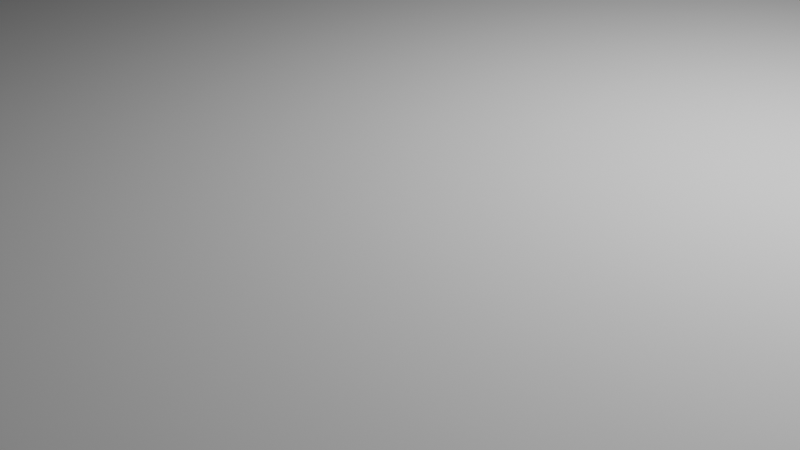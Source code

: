 # Source: eight_cut_room.blend  (saved by Blender 5.1.30; exported with 4.5.12 LTS)
import bpy
from mathutils import Matrix  # noqa: F401  (used for matrix-valued properties, if any)

bpy.ops.wm.read_factory_settings(use_empty=True)
scene = bpy.context.scene
scene.name = 'Scene'

# ---- collections
col_collection = bpy.data.collections.new('Collection'); scene.collection.children.link(col_collection)

# ---- world
world_world = bpy.data.worlds.new('World'); scene.world = world_world
world_world.use_nodes = True; world_world.node_tree.nodes.clear()
_N = world_world.node_tree.nodes; _L = world_world.node_tree.links
n0 = _N.new('ShaderNodeOutputWorld'); n0.name = 'World Output'; n0.location = (200, 100)
n1 = _N.new('ShaderNodeBackground'); n1.name = 'Background'; n1.location = (-200, 100)
n1.inputs[0].default_value = (0.05088, 0.05088, 0.05088, 1.0)
_L.new(n1.outputs[0], n0.inputs[0])
n0.is_active_output = True
world_world.color = (0.05088, 0.05088, 0.05088)
world_world.sun_shadow_jitter_overblur = 0.0

# ---- cameras
cam_camera = bpy.data.cameras.new('Camera')
cam_camera.clip_end = 100.0
cam_camera.ortho_scale = 7.314

# ---- lights
light_light = bpy.data.lights.new('Light', 'POINT')
light_light.energy = 1000.0
light_light.shadow_soft_size = 0.1

# ---- meshes
me_cube_002 = bpy.data.meshes.new('Cube.002')
me_cube_002.from_pydata([(-1.0, -1.0, -1.0), (-1.0, -1.0, 1.0), (-1.0, 1.0, -1.0), (-1.0, 1.0, 1.0), (1.0, -1.0, -1.0), (1.0, -1.0, 1.0), (1.0, 1.0, -1.0), (1.0, 1.0, 1.0), (-1.0, 0.7778, -1.0), (-1.0, 0.5556, -1.0), (-1.0, 0.3333, -1.0), (-1.0, 0.1111, -1.0), (-1.0, -0.1111, -1.0), (-1.0, -0.3333, -1.0), (-1.0, -0.5556, -1.0), (-1.0, -0.7778, -1.0), (-1.0, -0.7778, 1.0), (-1.0, -0.5556, 1.0), (-1.0, -0.3333, 1.0), (-1.0, -0.1111, 1.0), (-1.0, 0.1111, 1.0), (-1.0, 0.3333, 1.0), (-1.0, 0.5556, 1.0), (-1.0, 0.7778, 1.0), (0.7778, 1.0, -1.0), (0.5556, 1.0, -1.0), (0.3333, 1.0, -1.0), (0.1111, 1.0, -1.0), (-0.1111, 1.0, -1.0), (-0.3333, 1.0, -1.0), (-0.5556, 1.0, -1.0), (-0.7778, 1.0, -1.0), (-0.7778, 1.0, 1.0), (-0.5556, 1.0, 1.0), (-0.3333, 1.0, 1.0), (-0.1111, 1.0, 1.0), (0.1111, 1.0, 1.0), (0.3333, 1.0, 1.0), (0.5556, 1.0, 1.0), (0.7778, 1.0, 1.0), (1.0, -0.7778, -1.0), (1.0, -0.5556, -1.0), (1.0, -0.3333, -1.0), (1.0, -0.1111, -1.0), (1.0, 0.1111, -1.0), (1.0, 0.3333, -1.0), (1.0, 0.5556, -1.0), (1.0, 0.7778, -1.0), (1.0, 0.7778, 1.0), (1.0, 0.5556, 1.0), (1.0, 0.3333, 1.0), (1.0, 0.1111, 1.0), (1.0, -0.1111, 1.0), (1.0, -0.3333, 1.0), (1.0, -0.5556, 1.0), (1.0, -0.7778, 1.0), (-0.7778, -1.0, -1.0), (-0.5556, -1.0, -1.0), (-0.3333, -1.0, -1.0), (-0.1111, -1.0, -1.0), (0.1111, -1.0, -1.0), (0.3333, -1.0, -1.0), (0.5556, -1.0, -1.0), (0.7778, -1.0, -1.0), (0.7778, -1.0, 1.0), (0.5556, -1.0, 1.0), (0.3333, -1.0, 1.0), (0.1111, -1.0, 1.0), (-0.1111, -1.0, 1.0), (-0.3333, -1.0, 1.0), (-0.5556, -1.0, 1.0), (-0.7778, -1.0, 1.0), (0.7778, 0.7778, 1.0), (0.7778, 0.5556, 1.0), (0.7778, 0.3333, 1.0), (0.7778, 0.1111, 1.0), (0.7778, -0.1111, 1.0), (0.7778, -0.3333, 1.0), (0.7778, -0.5556, 1.0), (0.7778, -0.7778, 1.0), (0.5556, 0.7778, 1.0), (0.5556, 0.5556, 1.0), (0.5556, 0.3333, 1.0), (0.5556, 0.1111, 1.0), (0.5556, -0.1111, 1.0), (0.5556, -0.3333, 1.0), (0.5556, -0.5556, 1.0), (0.5556, -0.7778, 1.0), (0.3333, 0.7778, 1.0), (0.3333, 0.5556, 1.0), (0.3333, 0.3333, 1.0), (0.3333, 0.1111, 1.0), (0.3333, -0.1111, 1.0), (0.3333, -0.3333, 1.0), (0.3333, -0.5556, 1.0), (0.3333, -0.7778, 1.0), (0.1111, 0.7778, 1.0), (0.1111, 0.5556, 1.0), (0.1111, 0.3333, 1.0), (0.1111, 0.1111, 1.0), (0.1111, -0.1111, 1.0), (0.1111, -0.3333, 1.0), (0.1111, -0.5556, 1.0), (0.1111, -0.7778, 1.0), (-0.1111, 0.7778, 1.0), (-0.1111, 0.5556, 1.0), (-0.1111, 0.3333, 1.0), (-0.1111, 0.1111, 1.0), (-0.1111, -0.1111, 1.0), (-0.1111, -0.3333, 1.0), (-0.1111, -0.5556, 1.0), (-0.1111, -0.7778, 1.0), (-0.3333, 0.7778, 1.0), (-0.3333, 0.5556, 1.0), (-0.3333, 0.3333, 1.0), (-0.3333, 0.1111, 1.0), (-0.3333, -0.1111, 1.0), (-0.3333, -0.3333, 1.0), (-0.3333, -0.5556, 1.0), (-0.3333, -0.7778, 1.0), (-0.5556, 0.7778, 1.0), (-0.5556, 0.5556, 1.0), (-0.5556, 0.3333, 1.0), (-0.5556, 0.1111, 1.0), (-0.5556, -0.1111, 1.0), (-0.5556, -0.3333, 1.0), (-0.5556, -0.5556, 1.0), (-0.5556, -0.7778, 1.0), (-0.7778, 0.7778, 1.0), (-0.7778, 0.5556, 1.0), (-0.7778, 0.3333, 1.0), (-0.7778, 0.1111, 1.0), (-0.7778, -0.1111, 1.0), (-0.7778, -0.3333, 1.0), (-0.7778, -0.5556, 1.0), (-0.7778, -0.7778, 1.0), (-0.7778, 0.7778, -1.0), (-0.7778, 0.5556, -1.0), (-0.7778, 0.3333, -1.0), (-0.7778, 0.1111, -1.0), (-0.7778, -0.1111, -1.0), (-0.7778, -0.3333, -1.0), (-0.7778, -0.5556, -1.0), (-0.7778, -0.7778, -1.0), (-0.5556, 0.7778, -1.0), (-0.5556, 0.5556, -1.0), (-0.5556, 0.3333, -1.0), (-0.5556, 0.1111, -1.0), (-0.5556, -0.1111, -1.0), (-0.5556, -0.3333, -1.0), (-0.5556, -0.5556, -1.0), (-0.5556, -0.7778, -1.0), (-0.3333, 0.7778, -1.0), (-0.3333, 0.5556, -1.0), (-0.3333, 0.3333, -1.0), (-0.3333, 0.1111, -1.0), (-0.3333, -0.1111, -1.0), (-0.3333, -0.3333, -1.0), (-0.3333, -0.5556, -1.0), (-0.3333, -0.7778, -1.0), (-0.1111, 0.7778, -1.0), (-0.1111, 0.5556, -1.0), (-0.1111, 0.3333, -1.0), (-0.1111, 0.1111, -1.0), (-0.1111, -0.1111, -1.0), (-0.1111, -0.3333, -1.0), (-0.1111, -0.5556, -1.0), (-0.1111, -0.7778, -1.0), (0.1111, 0.7778, -1.0), (0.1111, 0.5556, -1.0), (0.1111, 0.3333, -1.0), (0.1111, 0.1111, -1.0), (0.1111, -0.1111, -1.0), (0.1111, -0.3333, -1.0), (0.1111, -0.5556, -1.0), (0.1111, -0.7778, -1.0), (0.3333, 0.7778, -1.0), (0.3333, 0.5556, -1.0), (0.3333, 0.3333, -1.0), (0.3333, 0.1111, -1.0), (0.3333, -0.1111, -1.0), (0.3333, -0.3333, -1.0), (0.3333, -0.5556, -1.0), (0.3333, -0.7778, -1.0), (0.5556, 0.7778, -1.0), (0.5556, 0.5556, -1.0), (0.5556, 0.3333, -1.0), (0.5556, 0.1111, -1.0), (0.5556, -0.1111, -1.0), (0.5556, -0.3333, -1.0), (0.5556, -0.5556, -1.0), (0.5556, -0.7778, -1.0), (0.7778, 0.7778, -1.0), (0.7778, 0.5556, -1.0), (0.7778, 0.3333, -1.0), (0.7778, 0.1111, -1.0), (0.7778, -0.1111, -1.0), (0.7778, -0.3333, -1.0), (0.7778, -0.5556, -1.0), (0.7778, -0.7778, -1.0)], [], [(199, 63, 4, 40), (135, 71, 1, 16), (55, 5, 64, 79), (79, 64, 65, 87), (87, 65, 66, 95), (95, 66, 67, 103), (103, 67, 68, 111), (111, 68, 69, 119), (119, 69, 70, 127), (127, 70, 71, 135), (7, 48, 72, 39), (48, 49, 73, 72), (49, 50, 74, 73), (50, 51, 75, 74), (51, 52, 76, 75), (52, 53, 77, 76), (53, 54, 78, 77), (54, 55, 79, 78), (39, 72, 80, 38), (72, 73, 81, 80), (73, 74, 82, 81), (74, 75, 83, 82), (75, 76, 84, 83), (76, 77, 85, 84), (77, 78, 86, 85), (78, 79, 87, 86), (38, 80, 88, 37), (80, 81, 89, 88), (81, 82, 90, 89), (82, 83, 91, 90), (83, 84, 92, 91), (84, 85, 93, 92), (85, 86, 94, 93), (86, 87, 95, 94), (37, 88, 96, 36), (88, 89, 97, 96), (89, 90, 98, 97), (90, 91, 99, 98), (91, 92, 100, 99), (92, 93, 101, 100), (93, 94, 102, 101), (94, 95, 103, 102), (36, 96, 104, 35), (96, 97, 105, 104), (97, 98, 106, 105), (98, 99, 107, 106), (99, 100, 108, 107), (100, 101, 109, 108), (101, 102, 110, 109), (102, 103, 111, 110), (35, 104, 112, 34), (104, 105, 113, 112), (105, 106, 114, 113), (106, 107, 115, 114), (107, 108, 116, 115), (108, 109, 117, 116), (109, 110, 118, 117), (110, 111, 119, 118), (34, 112, 120, 33), (112, 113, 121, 120), (113, 114, 122, 121), (114, 115, 123, 122), (115, 116, 124, 123), (116, 117, 125, 124), (117, 118, 126, 125), (118, 119, 127, 126), (33, 120, 128, 32), (120, 121, 129, 128), (121, 122, 130, 129), (122, 123, 131, 130), (123, 124, 132, 131), (124, 125, 133, 132), (125, 126, 134, 133), (126, 127, 135, 134), (32, 128, 23, 3), (128, 129, 22, 23), (129, 130, 21, 22), (130, 131, 20, 21), (131, 132, 19, 20), (132, 133, 18, 19), (133, 134, 17, 18), (134, 135, 16, 17), (15, 0, 56, 143), (143, 56, 57, 151), (151, 57, 58, 159), (159, 58, 59, 167), (167, 59, 60, 175), (175, 60, 61, 183), (183, 61, 62, 191), (191, 62, 63, 199), (2, 8, 136, 31), (8, 9, 137, 136), (9, 10, 138, 137), (10, 11, 139, 138), (11, 12, 140, 139), (12, 13, 141, 140), (13, 14, 142, 141), (14, 15, 143, 142), (31, 136, 144, 30), (136, 137, 145, 144), (137, 138, 146, 145), (138, 139, 147, 146), (139, 140, 148, 147), (140, 141, 149, 148), (141, 142, 150, 149), (142, 143, 151, 150), (30, 144, 152, 29), (144, 145, 153, 152), (145, 146, 154, 153), (146, 147, 155, 154), (147, 148, 156, 155), (148, 149, 157, 156), (149, 150, 158, 157), (150, 151, 159, 158), (29, 152, 160, 28), (152, 153, 161, 160), (153, 154, 162, 161), (154, 155, 163, 162), (155, 156, 164, 163), (156, 157, 165, 164), (157, 158, 166, 165), (158, 159, 167, 166), (28, 160, 168, 27), (160, 161, 169, 168), (161, 162, 170, 169), (162, 163, 171, 170), (163, 164, 172, 171), (164, 165, 173, 172), (165, 166, 174, 173), (166, 167, 175, 174), (27, 168, 176, 26), (168, 169, 177, 176), (169, 170, 178, 177), (170, 171, 179, 178), (171, 172, 180, 179), (172, 173, 181, 180), (173, 174, 182, 181), (174, 175, 183, 182), (26, 176, 184, 25), (176, 177, 185, 184), (177, 178, 186, 185), (178, 179, 187, 186), (179, 180, 188, 187), (180, 181, 189, 188), (181, 182, 190, 189), (182, 183, 191, 190), (25, 184, 192, 24), (184, 185, 193, 192), (185, 186, 194, 193), (186, 187, 195, 194), (187, 188, 196, 195), (188, 189, 197, 196), (189, 190, 198, 197), (190, 191, 199, 198), (24, 192, 47, 6), (192, 193, 46, 47), (193, 194, 45, 46), (194, 195, 44, 45), (195, 196, 43, 44), (196, 197, 42, 43), (197, 198, 41, 42), (198, 199, 40, 41), (56, 0, 1, 71), (4, 63, 64, 5), (63, 62, 65, 64), (62, 61, 66, 65), (61, 60, 67, 66), (60, 59, 68, 67), (59, 58, 69, 68), (58, 57, 70, 69), (57, 56, 71, 70), (40, 4, 5, 55), (6, 47, 48, 7), (47, 46, 49, 48), (46, 45, 50, 49), (45, 44, 51, 50), (44, 43, 52, 51), (43, 42, 53, 52), (42, 41, 54, 53), (41, 40, 55, 54), (24, 6, 7, 39), (2, 31, 32, 3), (31, 30, 33, 32), (30, 29, 34, 33), (29, 28, 35, 34), (28, 27, 36, 35), (27, 26, 37, 36), (26, 25, 38, 37), (25, 24, 39, 38), (8, 2, 3, 23), (0, 15, 16, 1), (15, 14, 17, 16), (14, 13, 18, 17), (13, 12, 19, 18), (12, 11, 20, 19), (11, 10, 21, 20), (10, 9, 22, 21), (9, 8, 23, 22)])
_uv = me_cube_002.uv_layers.new(name='UVMap')
_uv.uv.foreach_set('vector', [0.3472, 0.7222, 0.3472, 0.75, 0.375, 0.75, 0.375, 0.7222, 0.8472, 0.7222, 0.8472, 0.75, 0.875, 0.75, 0.875, 0.7222, 0.625, 0.7222, 0.625, 0.75, 0.6528, 0.75, 0.6528, 0.7222, 0.6528, 0.7222, 0.6528, 0.75, 0.6806, 0.75, 0.6806, 0.7222, 0.6806, 0.7222, 0.6806, 0.75, 0.7083, 0.75, 0.7083, 0.7222, 0.7083, 0.7222, 0.7083, 0.75, 0.7361, 0.75, 0.7361, 0.7222, 0.7361, 0.7222, 0.7361, 0.75, 0.7639, 0.75, 0.7639, 0.7222, 0.7639, 0.7222, 0.7639, 0.75, 0.7917, 0.75, 0.7917, 0.7222, 0.7917, 0.7222, 0.7917, 0.75, 0.8194, 0.75, 0.8194, 0.7222, 0.8194, 0.7222, 0.8194, 0.75, 0.8472, 0.75, 0.8472, 0.7222, 0.625, 0.5, 0.625, 0.5278, 0.6528, 0.5278, 0.6528, 0.5, 0.625, 0.5278, 0.625, 0.5556, 0.6528, 0.5556, 0.6528, 0.5278, 0.625, 0.5556, 0.625, 0.5833, 0.6528, 0.5833, 0.6528, 0.5556, 0.625, 0.5833, 0.625, 0.6111, 0.6528, 0.6111, 0.6528, 0.5833, 0.625, 0.6111, 0.625, 0.6389, 0.6528, 0.6389, 0.6528, 0.6111, 0.625, 0.6389, 0.625, 0.6667, 0.6528, 0.6667, 0.6528, 0.6389, 0.625, 0.6667, 0.625, 0.6944, 0.6528, 0.6944, 0.6528, 0.6667, 0.625, 0.6944, 0.625, 0.7222, 0.6528, 0.7222, 0.6528, 0.6944, 0.6528, 0.5, 0.6528, 0.5278, 0.6806, 0.5278, 0.6806, 0.5, 0.6528, 0.5278, 0.6528, 0.5556, 0.6806, 0.5556, 0.6806, 0.5278, 0.6528, 0.5556, 0.6528, 0.5833, 0.6806, 0.5833, 0.6806, 0.5556, 0.6528, 0.5833, 0.6528, 0.6111, 0.6806, 0.6111, 0.6806, 0.5833, 0.6528, 0.6111, 0.6528, 0.6389, 0.6806, 0.6389, 0.6806, 0.6111, 0.6528, 0.6389, 0.6528, 0.6667, 0.6806, 0.6667, 0.6806, 0.6389, 0.6528, 0.6667, 0.6528, 0.6944, 0.6806, 0.6944, 0.6806, 0.6667, 0.6528, 0.6944, 0.6528, 0.7222, 0.6806, 0.7222, 0.6806, 0.6944, 0.6806, 0.5, 0.6806, 0.5278, 0.7083, 0.5278, 0.7083, 0.5, 0.6806, 0.5278, 0.6806, 0.5556, 0.7083, 0.5556, 0.7083, 0.5278, 0.6806, 0.5556, 0.6806, 0.5833, 0.7083, 0.5833, 0.7083, 0.5556, 0.6806, 0.5833, 0.6806, 0.6111, 0.7083, 0.6111, 0.7083, 0.5833, 0.6806, 0.6111, 0.6806, 0.6389, 0.7083, 0.6389, 0.7083, 0.6111, 0.6806, 0.6389, 0.6806, 0.6667, 0.7083, 0.6667, 0.7083, 0.6389, 0.6806, 0.6667, 0.6806, 0.6944, 0.7083, 0.6944, 0.7083, 0.6667, 0.6806, 0.6944, 0.6806, 0.7222, 0.7083, 0.7222, 0.7083, 0.6944, 0.7083, 0.5, 0.7083, 0.5278, 0.7361, 0.5278, 0.7361, 0.5, 0.7083, 0.5278, 0.7083, 0.5556, 0.7361, 0.5556, 0.7361, 0.5278, 0.7083, 0.5556, 0.7083, 0.5833, 0.7361, 0.5833, 0.7361, 0.5556, 0.7083, 0.5833, 0.7083, 0.6111, 0.7361, 0.6111, 0.7361, 0.5833, 0.7083, 0.6111, 0.7083, 0.6389, 0.7361, 0.6389, 0.7361, 0.6111, 0.7083, 0.6389, 0.7083, 0.6667, 0.7361, 0.6667, 0.7361, 0.6389, 0.7083, 0.6667, 0.7083, 0.6944, 0.7361, 0.6944, 0.7361, 0.6667, 0.7083, 0.6944, 0.7083, 0.7222, 0.7361, 0.7222, 0.7361, 0.6944, 0.7361, 0.5, 0.7361, 0.5278, 0.7639, 0.5278, 0.7639, 0.5, 0.7361, 0.5278, 0.7361, 0.5556, 0.7639, 0.5556, 0.7639, 0.5278, 0.7361, 0.5556, 0.7361, 0.5833, 0.7639, 0.5833, 0.7639, 0.5556, 0.7361, 0.5833, 0.7361, 0.6111, 0.7639, 0.6111, 0.7639, 0.5833, 0.7361, 0.6111, 0.7361, 0.6389, 0.7639, 0.6389, 0.7639, 0.6111, 0.7361, 0.6389, 0.7361, 0.6667, 0.7639, 0.6667, 0.7639, 0.6389, 0.7361, 0.6667, 0.7361, 0.6944, 0.7639, 0.6944, 0.7639, 0.6667, 0.7361, 0.6944, 0.7361, 0.7222, 0.7639, 0.7222, 0.7639, 0.6944, 0.7639, 0.5, 0.7639, 0.5278, 0.7917, 0.5278, 0.7917, 0.5, 0.7639, 0.5278, 0.7639, 0.5556, 0.7917, 0.5556, 0.7917, 0.5278, 0.7639, 0.5556, 0.7639, 0.5833, 0.7917, 0.5833, 0.7917, 0.5556, 0.7639, 0.5833, 0.7639, 0.6111, 0.7917, 0.6111, 0.7917, 0.5833, 0.7639, 0.6111, 0.7639, 0.6389, 0.7917, 0.6389, 0.7917, 0.6111, 0.7639, 0.6389, 0.7639, 0.6667, 0.7917, 0.6667, 0.7917, 0.6389, 0.7639, 0.6667, 0.7639, 0.6944, 0.7917, 0.6944, 0.7917, 0.6667, 0.7639, 0.6944, 0.7639, 0.7222, 0.7917, 0.7222, 0.7917, 0.6944, 0.7917, 0.5, 0.7917, 0.5278, 0.8194, 0.5278, 0.8194, 0.5, 0.7917, 0.5278, 0.7917, 0.5556, 0.8194, 0.5556, 0.8194, 0.5278, 0.7917, 0.5556, 0.7917, 0.5833, 0.8194, 0.5833, 0.8194, 0.5556, 0.7917, 0.5833, 0.7917, 0.6111, 0.8194, 0.6111, 0.8194, 0.5833, 0.7917, 0.6111, 0.7917, 0.6389, 0.8194, 0.6389, 0.8194, 0.6111, 0.7917, 0.6389, 0.7917, 0.6667, 0.8194, 0.6667, 0.8194, 0.6389, 0.7917, 0.6667, 0.7917, 0.6944, 0.8194, 0.6944, 0.8194, 0.6667, 0.7917, 0.6944, 0.7917, 0.7222, 0.8194, 0.7222, 0.8194, 0.6944, 0.8194, 0.5, 0.8194, 0.5278, 0.8472, 0.5278, 0.8472, 0.5, 0.8194, 0.5278, 0.8194, 0.5556, 0.8472, 0.5556, 0.8472, 0.5278, 0.8194, 0.5556, 0.8194, 0.5833, 0.8472, 0.5833, 0.8472, 0.5556, 0.8194, 0.5833, 0.8194, 0.6111, 0.8472, 0.6111, 0.8472, 0.5833, 0.8194, 0.6111, 0.8194, 0.6389, 0.8472, 0.6389, 0.8472, 0.6111, 0.8194, 0.6389, 0.8194, 0.6667, 0.8472, 0.6667, 0.8472, 0.6389, 0.8194, 0.6667, 0.8194, 0.6944, 0.8472, 0.6944, 0.8472, 0.6667, 0.8194, 0.6944, 0.8194, 0.7222, 0.8472, 0.7222, 0.8472, 0.6944, 0.8472, 0.5, 0.8472, 0.5278, 0.875, 0.5278, 0.875, 0.5, 0.8472, 0.5278, 0.8472, 0.5556, 0.875, 0.5556, 0.875, 0.5278, 0.8472, 0.5556, 0.8472, 0.5833, 0.875, 0.5833, 0.875, 0.5556, 0.8472, 0.5833, 0.8472, 0.6111, 0.875, 0.6111, 0.875, 0.5833, 0.8472, 0.6111, 0.8472, 0.6389, 0.875, 0.6389, 0.875, 0.6111, 0.8472, 0.6389, 0.8472, 0.6667, 0.875, 0.6667, 0.875, 0.6389, 0.8472, 0.6667, 0.8472, 0.6944, 0.875, 0.6944, 0.875, 0.6667, 0.8472, 0.6944, 0.8472, 0.7222, 0.875, 0.7222, 0.875, 0.6944, 0.125, 0.7222, 0.125, 0.75, 0.1528, 0.75, 0.1528, 0.7222, 0.1528, 0.7222, 0.1528, 0.75, 0.1806, 0.75, 0.1806, 0.7222, 0.1806, 0.7222, 0.1806, 0.75, 0.2083, 0.75, 0.2083, 0.7222, 0.2083, 0.7222, 0.2083, 0.75, 0.2361, 0.75, 0.2361, 0.7222, 0.2361, 0.7222, 0.2361, 0.75, 0.2639, 0.75, 0.2639, 0.7222, 0.2639, 0.7222, 0.2639, 0.75, 0.2917, 0.75, 0.2917, 0.7222, 0.2917, 0.7222, 0.2917, 0.75, 0.3194, 0.75, 0.3194, 0.7222, 0.3194, 0.7222, 0.3194, 0.75, 0.3472, 0.75, 0.3472, 0.7222, 0.125, 0.5, 0.125, 0.5278, 0.1528, 0.5278, 0.1528, 0.5, 0.125, 0.5278, 0.125, 0.5556, 0.1528, 0.5556, 0.1528, 0.5278, 0.125, 0.5556, 0.125, 0.5833, 0.1528, 0.5833, 0.1528, 0.5556, 0.125, 0.5833, 0.125, 0.6111, 0.1528, 0.6111, 0.1528, 0.5833, 0.125, 0.6111, 0.125, 0.6389, 0.1528, 0.6389, 0.1528, 0.6111, 0.125, 0.6389, 0.125, 0.6667, 0.1528, 0.6667, 0.1528, 0.6389, 0.125, 0.6667, 0.125, 0.6944, 0.1528, 0.6944, 0.1528, 0.6667, 0.125, 0.6944, 0.125, 0.7222, 0.1528, 0.7222, 0.1528, 0.6944, 0.1528, 0.5, 0.1528, 0.5278, 0.1806, 0.5278, 0.1806, 0.5, 0.1528, 0.5278, 0.1528, 0.5556, 0.1806, 0.5556, 0.1806, 0.5278, 0.1528, 0.5556, 0.1528, 0.5833, 0.1806, 0.5833, 0.1806, 0.5556, 0.1528, 0.5833, 0.1528, 0.6111, 0.1806, 0.6111, 0.1806, 0.5833, 0.1528, 0.6111, 0.1528, 0.6389, 0.1806, 0.6389, 0.1806, 0.6111, 0.1528, 0.6389, 0.1528, 0.6667, 0.1806, 0.6667, 0.1806, 0.6389, 0.1528, 0.6667, 0.1528, 0.6944, 0.1806, 0.6944, 0.1806, 0.6667, 0.1528, 0.6944, 0.1528, 0.7222, 0.1806, 0.7222, 0.1806, 0.6944, 0.1806, 0.5, 0.1806, 0.5278, 0.2083, 0.5278, 0.2083, 0.5, 0.1806, 0.5278, 0.1806, 0.5556, 0.2083, 0.5556, 0.2083, 0.5278, 0.1806, 0.5556, 0.1806, 0.5833, 0.2083, 0.5833, 0.2083, 0.5556, 0.1806, 0.5833, 0.1806, 0.6111, 0.2083, 0.6111, 0.2083, 0.5833, 0.1806, 0.6111, 0.1806, 0.6389, 0.2083, 0.6389, 0.2083, 0.6111, 0.1806, 0.6389, 0.1806, 0.6667, 0.2083, 0.6667, 0.2083, 0.6389, 0.1806, 0.6667, 0.1806, 0.6944, 0.2083, 0.6944, 0.2083, 0.6667, 0.1806, 0.6944, 0.1806, 0.7222, 0.2083, 0.7222, 0.2083, 0.6944, 0.2083, 0.5, 0.2083, 0.5278, 0.2361, 0.5278, 0.2361, 0.5, 0.2083, 0.5278, 0.2083, 0.5556, 0.2361, 0.5556, 0.2361, 0.5278, 0.2083, 0.5556, 0.2083, 0.5833, 0.2361, 0.5833, 0.2361, 0.5556, 0.2083, 0.5833, 0.2083, 0.6111, 0.2361, 0.6111, 0.2361, 0.5833, 0.2083, 0.6111, 0.2083, 0.6389, 0.2361, 0.6389, 0.2361, 0.6111, 0.2083, 0.6389, 0.2083, 0.6667, 0.2361, 0.6667, 0.2361, 0.6389, 0.2083, 0.6667, 0.2083, 0.6944, 0.2361, 0.6944, 0.2361, 0.6667, 0.2083, 0.6944, 0.2083, 0.7222, 0.2361, 0.7222, 0.2361, 0.6944, 0.2361, 0.5, 0.2361, 0.5278, 0.2639, 0.5278, 0.2639, 0.5, 0.2361, 0.5278, 0.2361, 0.5556, 0.2639, 0.5556, 0.2639, 0.5278, 0.2361, 0.5556, 0.2361, 0.5833, 0.2639, 0.5833, 0.2639, 0.5556, 0.2361, 0.5833, 0.2361, 0.6111, 0.2639, 0.6111, 0.2639, 0.5833, 0.2361, 0.6111, 0.2361, 0.6389, 0.2639, 0.6389, 0.2639, 0.6111, 0.2361, 0.6389, 0.2361, 0.6667, 0.2639, 0.6667, 0.2639, 0.6389, 0.2361, 0.6667, 0.2361, 0.6944, 0.2639, 0.6944, 0.2639, 0.6667, 0.2361, 0.6944, 0.2361, 0.7222, 0.2639, 0.7222, 0.2639, 0.6944, 0.2639, 0.5, 0.2639, 0.5278, 0.2917, 0.5278, 0.2917, 0.5, 0.2639, 0.5278, 0.2639, 0.5556, 0.2917, 0.5556, 0.2917, 0.5278, 0.2639, 0.5556, 0.2639, 0.5833, 0.2917, 0.5833, 0.2917, 0.5556, 0.2639, 0.5833, 0.2639, 0.6111, 0.2917, 0.6111, 0.2917, 0.5833, 0.2639, 0.6111, 0.2639, 0.6389, 0.2917, 0.6389, 0.2917, 0.6111, 0.2639, 0.6389, 0.2639, 0.6667, 0.2917, 0.6667, 0.2917, 0.6389, 0.2639, 0.6667, 0.2639, 0.6944, 0.2917, 0.6944, 0.2917, 0.6667, 0.2639, 0.6944, 0.2639, 0.7222, 0.2917, 0.7222, 0.2917, 0.6944, 0.2917, 0.5, 0.2917, 0.5278, 0.3194, 0.5278, 0.3194, 0.5, 0.2917, 0.5278, 0.2917, 0.5556, 0.3194, 0.5556, 0.3194, 0.5278, 0.2917, 0.5556, 0.2917, 0.5833, 0.3194, 0.5833, 0.3194, 0.5556, 0.2917, 0.5833, 0.2917, 0.6111, 0.3194, 0.6111, 0.3194, 0.5833, 0.2917, 0.6111, 0.2917, 0.6389, 0.3194, 0.6389, 0.3194, 0.6111, 0.2917, 0.6389, 0.2917, 0.6667, 0.3194, 0.6667, 0.3194, 0.6389, 0.2917, 0.6667, 0.2917, 0.6944, 0.3194, 0.6944, 0.3194, 0.6667, 0.2917, 0.6944, 0.2917, 0.7222, 0.3194, 0.7222, 0.3194, 0.6944, 0.3194, 0.5, 0.3194, 0.5278, 0.3472, 0.5278, 0.3472, 0.5, 0.3194, 0.5278, 0.3194, 0.5556, 0.3472, 0.5556, 0.3472, 0.5278, 0.3194, 0.5556, 0.3194, 0.5833, 0.3472, 0.5833, 0.3472, 0.5556, 0.3194, 0.5833, 0.3194, 0.6111, 0.3472, 0.6111, 0.3472, 0.5833, 0.3194, 0.6111, 0.3194, 0.6389, 0.3472, 0.6389, 0.3472, 0.6111, 0.3194, 0.6389, 0.3194, 0.6667, 0.3472, 0.6667, 0.3472, 0.6389, 0.3194, 0.6667, 0.3194, 0.6944, 0.3472, 0.6944, 0.3472, 0.6667, 0.3194, 0.6944, 0.3194, 0.7222, 0.3472, 0.7222, 0.3472, 0.6944, 0.3472, 0.5, 0.3472, 0.5278, 0.375, 0.5278, 0.375, 0.5, 0.3472, 0.5278, 0.3472, 0.5556, 0.375, 0.5556, 0.375, 0.5278, 0.3472, 0.5556, 0.3472, 0.5833, 0.375, 0.5833, 0.375, 0.5556, 0.3472, 0.5833, 0.3472, 0.6111, 0.375, 0.6111, 0.375, 0.5833, 0.3472, 0.6111, 0.3472, 0.6389, 0.375, 0.6389, 0.375, 0.6111, 0.3472, 0.6389, 0.3472, 0.6667, 0.375, 0.6667, 0.375, 0.6389, 0.3472, 0.6667, 0.3472, 0.6944, 0.375, 0.6944, 0.375, 0.6667, 0.3472, 0.6944, 0.3472, 0.7222, 0.375, 0.7222, 0.375, 0.6944, 0.375, 0.9722, 0.375, 1.0, 0.625, 1.0, 0.625, 0.9722, 0.375, 0.75, 0.375, 0.7778, 0.625, 0.7778, 0.625, 0.75, 0.375, 0.7778, 0.375, 0.8056, 0.625, 0.8056, 0.625, 0.7778, 0.375, 0.8056, 0.375, 0.8333, 0.625, 0.8333, 0.625, 0.8056, 0.375, 0.8333, 0.375, 0.8611, 0.625, 0.8611, 0.625, 0.8333, 0.375, 0.8611, 0.375, 0.8889, 0.625, 0.8889, 0.625, 0.8611, 0.375, 0.8889, 0.375, 0.9167, 0.625, 0.9167, 0.625, 0.8889, 0.375, 0.9167, 0.375, 0.9444, 0.625, 0.9444, 0.625, 0.9167, 0.375, 0.9444, 0.375, 0.9722, 0.625, 0.9722, 0.625, 0.9444, 0.375, 0.7222, 0.375, 0.75, 0.625, 0.75, 0.625, 0.7222, 0.375, 0.5, 0.375, 0.5278, 0.625, 0.5278, 0.625, 0.5, 0.375, 0.5278, 0.375, 0.5556, 0.625, 0.5556, 0.625, 0.5278, 0.375, 0.5556, 0.375, 0.5833, 0.625, 0.5833, 0.625, 0.5556, 0.375, 0.5833, 0.375, 0.6111, 0.625, 0.6111, 0.625, 0.5833, 0.375, 0.6111, 0.375, 0.6389, 0.625, 0.6389, 0.625, 0.6111, 0.375, 0.6389, 0.375, 0.6667, 0.625, 0.6667, 0.625, 0.6389, 0.375, 0.6667, 0.375, 0.6944, 0.625, 0.6944, 0.625, 0.6667, 0.375, 0.6944, 0.375, 0.7222, 0.625, 0.7222, 0.625, 0.6944, 0.375, 0.4722, 0.375, 0.5, 0.625, 0.5, 0.625, 0.4722, 0.375, 0.25, 0.375, 0.2778, 0.625, 0.2778, 0.625, 0.25, 0.375, 0.2778, 0.375, 0.3056, 0.625, 0.3056, 0.625, 0.2778, 0.375, 0.3056, 0.375, 0.3333, 0.625, 0.3333, 0.625, 0.3056, 0.375, 0.3333, 0.375, 0.3611, 0.625, 0.3611, 0.625, 0.3333, 0.375, 0.3611, 0.375, 0.3889, 0.625, 0.3889, 0.625, 0.3611, 0.375, 0.3889, 0.375, 0.4167, 0.625, 0.4167, 0.625, 0.3889, 0.375, 0.4167, 0.375, 0.4444, 0.625, 0.4444, 0.625, 0.4167, 0.375, 0.4444, 0.375, 0.4722, 0.625, 0.4722, 0.625, 0.4444, 0.375, 0.2222, 0.375, 0.25, 0.625, 0.25, 0.625, 0.2222, 0.375, 0.0, 0.375, 0.02778, 0.625, 0.02778, 0.625, 0.0, 0.375, 0.02778, 0.375, 0.05556, 0.625, 0.05556, 0.625, 0.02778, 0.375, 0.05556, 0.375, 0.08333, 0.625, 0.08333, 0.625, 0.05556, 0.375, 0.08333, 0.375, 0.1111, 0.625, 0.1111, 0.625, 0.08333, 0.375, 0.1111, 0.375, 0.1389, 0.625, 0.1389, 0.625, 0.1111, 0.375, 0.1389, 0.375, 0.1667, 0.625, 0.1667, 0.625, 0.1389, 0.375, 0.1667, 0.375, 0.1944, 0.625, 0.1944, 0.625, 0.1667, 0.375, 0.1944, 0.375, 0.2222, 0.625, 0.2222, 0.625, 0.1944])
me_cube_002.update()

# ---- objects
ob_light = bpy.data.objects.new('Light', light_light)
ob_camera = bpy.data.objects.new('Camera', cam_camera)
ob_cube = bpy.data.objects.new('Cube', me_cube_002)

# ---- transforms, parenting, visibility, modifiers, constraints
ob_light.location = (4.076, 1.005, 5.904)
ob_light.rotation_euler = (0.6503, 0.05522, 1.866)
ob_light.lock_rotations_4d = False
ob_light.empty_display_type = 'ARROWS'
ob_light.color = (0.0, 0.0, 0.0, 0.0)
ob_light.lineart.crease_threshold = 0.0
ob_camera.location = (7.359, -6.926, 4.958)
ob_camera.rotation_euler = (1.109, 0.0, 0.8149)
ob_camera.lock_rotations_4d = False
ob_camera.empty_display_type = 'ARROWS'
ob_camera.color = (0.0, 0.0, 0.0, 0.0)
ob_camera.display_type = 'WIRE'
ob_camera.lineart.crease_threshold = 0.0
ob_cube.location = (0.0, 0.0, 0.0)
ob_cube.scale = (18.0, 18.0, 1.5)

# ---- collection membership
col_collection.objects.link(ob_light)
col_collection.objects.link(ob_camera)
col_collection.objects.link(ob_cube)

# ---- scene / render settings (as saved in the file)
scene.camera = ob_camera
scene.frame_start = 1; scene.frame_end = 250; scene.frame_set(0)
scene.render.engine = 'BLENDER_EEVEE_NEXT'
scene.render.bake_bias = 0.0
scene.render.bake_samples = 0
scene.cycles.sampling_pattern = 'TABULATED_SOBOL'
scene.eevee.use_volume_custom_range = False
bpy.context.view_layer.update()
